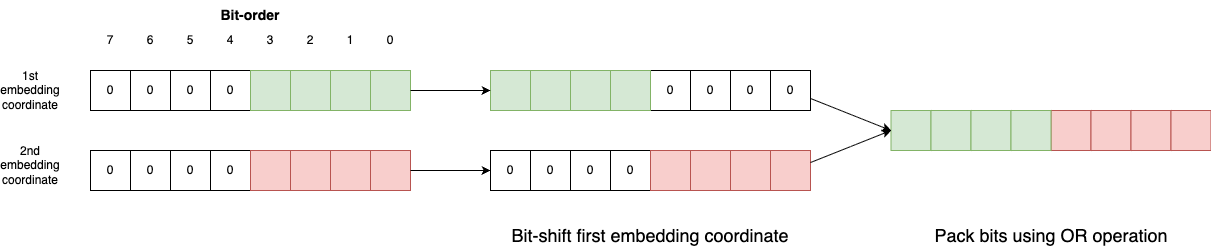

The diagram above was exported from draw.io. Its source (the exported page's mxGraphModel, read from the mxfile embedded in the PNG):
<mxGraphModel dx="936" dy="665" grid="1" gridSize="10" guides="1" tooltips="1" connect="1" arrows="1" fold="1" page="1" pageScale="1" pageWidth="827" pageHeight="1169" math="0" shadow="0">
  <root>
    <mxCell id="0" />
    <mxCell id="1" parent="0" />
    <mxCell id="11" value="" style="group" vertex="1" connectable="0" parent="1">
      <mxGeometry x="120" y="240" width="320" height="40" as="geometry" />
    </mxCell>
    <mxCell id="3" value="0" style="whiteSpace=wrap;html=1;aspect=fixed;" vertex="1" parent="11">
      <mxGeometry x="40" width="40" height="40" as="geometry" />
    </mxCell>
    <mxCell id="4" value="0" style="whiteSpace=wrap;html=1;aspect=fixed;" vertex="1" parent="11">
      <mxGeometry x="80" width="40" height="40" as="geometry" />
    </mxCell>
    <mxCell id="5" value="0" style="whiteSpace=wrap;html=1;aspect=fixed;" vertex="1" parent="11">
      <mxGeometry x="120" width="40" height="40" as="geometry" />
    </mxCell>
    <mxCell id="6" value="0" style="whiteSpace=wrap;html=1;aspect=fixed;" vertex="1" parent="11">
      <mxGeometry width="40" height="40" as="geometry" />
    </mxCell>
    <mxCell id="7" value="" style="whiteSpace=wrap;html=1;aspect=fixed;fillColor=#d5e8d4;strokeColor=#82b366;" vertex="1" parent="11">
      <mxGeometry x="160" width="40" height="40" as="geometry" />
    </mxCell>
    <mxCell id="8" value="" style="whiteSpace=wrap;html=1;aspect=fixed;fillColor=#d5e8d4;strokeColor=#82b366;" vertex="1" parent="11">
      <mxGeometry x="200" width="40" height="40" as="geometry" />
    </mxCell>
    <mxCell id="9" value="" style="whiteSpace=wrap;html=1;aspect=fixed;fillColor=#d5e8d4;strokeColor=#82b366;" vertex="1" parent="11">
      <mxGeometry x="240" width="40" height="40" as="geometry" />
    </mxCell>
    <mxCell id="10" value="" style="whiteSpace=wrap;html=1;aspect=fixed;fillColor=#d5e8d4;strokeColor=#82b366;" vertex="1" parent="11">
      <mxGeometry x="280" width="40" height="40" as="geometry" />
    </mxCell>
    <mxCell id="12" value="" style="group" vertex="1" connectable="0" parent="1">
      <mxGeometry x="120" y="320" width="320" height="40" as="geometry" />
    </mxCell>
    <mxCell id="13" value="0" style="whiteSpace=wrap;html=1;aspect=fixed;" vertex="1" parent="12">
      <mxGeometry x="40" width="40" height="40" as="geometry" />
    </mxCell>
    <mxCell id="14" value="0" style="whiteSpace=wrap;html=1;aspect=fixed;" vertex="1" parent="12">
      <mxGeometry x="80" width="40" height="40" as="geometry" />
    </mxCell>
    <mxCell id="15" value="0" style="whiteSpace=wrap;html=1;aspect=fixed;" vertex="1" parent="12">
      <mxGeometry x="120" width="40" height="40" as="geometry" />
    </mxCell>
    <mxCell id="16" value="0" style="whiteSpace=wrap;html=1;aspect=fixed;" vertex="1" parent="12">
      <mxGeometry width="40" height="40" as="geometry" />
    </mxCell>
    <mxCell id="17" value="" style="whiteSpace=wrap;html=1;aspect=fixed;fillColor=#f8cecc;strokeColor=#b85450;" vertex="1" parent="12">
      <mxGeometry x="160" width="40" height="40" as="geometry" />
    </mxCell>
    <mxCell id="18" value="" style="whiteSpace=wrap;html=1;aspect=fixed;fillColor=#f8cecc;strokeColor=#b85450;" vertex="1" parent="12">
      <mxGeometry x="200" width="40" height="40" as="geometry" />
    </mxCell>
    <mxCell id="19" value="" style="whiteSpace=wrap;html=1;aspect=fixed;fillColor=#f8cecc;strokeColor=#b85450;" vertex="1" parent="12">
      <mxGeometry x="240" width="40" height="40" as="geometry" />
    </mxCell>
    <mxCell id="20" value="" style="whiteSpace=wrap;html=1;aspect=fixed;fillColor=#f8cecc;strokeColor=#b85450;" vertex="1" parent="12">
      <mxGeometry x="280" width="40" height="40" as="geometry" />
    </mxCell>
    <mxCell id="21" value="1st embedding coordinate" style="text;html=1;align=center;verticalAlign=middle;whiteSpace=wrap;rounded=0;" vertex="1" parent="1">
      <mxGeometry x="30" y="245" width="60" height="30" as="geometry" />
    </mxCell>
    <mxCell id="31" value="2nd embedding coordinate" style="text;html=1;align=center;verticalAlign=middle;whiteSpace=wrap;rounded=0;" vertex="1" parent="1">
      <mxGeometry x="30" y="320" width="60" height="30" as="geometry" />
    </mxCell>
    <mxCell id="33" value="6" style="whiteSpace=wrap;html=1;aspect=fixed;fillColor=none;strokeColor=none;" vertex="1" parent="1">
      <mxGeometry x="160" y="190" width="40" height="40" as="geometry" />
    </mxCell>
    <mxCell id="34" value="5" style="whiteSpace=wrap;html=1;aspect=fixed;fillColor=none;strokeColor=none;" vertex="1" parent="1">
      <mxGeometry x="200" y="190" width="40" height="40" as="geometry" />
    </mxCell>
    <mxCell id="35" value="4" style="whiteSpace=wrap;html=1;aspect=fixed;fillColor=none;strokeColor=none;" vertex="1" parent="1">
      <mxGeometry x="240" y="190" width="40" height="40" as="geometry" />
    </mxCell>
    <mxCell id="36" value="7" style="whiteSpace=wrap;html=1;aspect=fixed;fillColor=none;strokeColor=none;" vertex="1" parent="1">
      <mxGeometry x="120" y="190" width="40" height="40" as="geometry" />
    </mxCell>
    <mxCell id="37" value="3" style="whiteSpace=wrap;html=1;aspect=fixed;fillColor=none;strokeColor=none;" vertex="1" parent="1">
      <mxGeometry x="280" y="190" width="40" height="40" as="geometry" />
    </mxCell>
    <mxCell id="38" value="2" style="whiteSpace=wrap;html=1;aspect=fixed;fillColor=none;strokeColor=none;" vertex="1" parent="1">
      <mxGeometry x="320" y="190" width="40" height="40" as="geometry" />
    </mxCell>
    <mxCell id="39" value="1" style="whiteSpace=wrap;html=1;aspect=fixed;fillColor=none;strokeColor=none;" vertex="1" parent="1">
      <mxGeometry x="360" y="190" width="40" height="40" as="geometry" />
    </mxCell>
    <mxCell id="40" value="0" style="whiteSpace=wrap;html=1;aspect=fixed;fillColor=none;strokeColor=none;" vertex="1" parent="1">
      <mxGeometry x="400" y="190" width="40" height="40" as="geometry" />
    </mxCell>
    <mxCell id="41" value="Bit-order" style="text;html=1;align=center;verticalAlign=middle;whiteSpace=wrap;rounded=0;fontSize=14;fontStyle=1" vertex="1" parent="1">
      <mxGeometry x="120" y="170" width="320" height="30" as="geometry" />
    </mxCell>
    <mxCell id="51" value="" style="group" vertex="1" connectable="0" parent="1">
      <mxGeometry x="520" y="240" width="320" height="40" as="geometry" />
    </mxCell>
    <mxCell id="43" value="0" style="whiteSpace=wrap;html=1;aspect=fixed;" vertex="1" parent="51">
      <mxGeometry x="200" width="40" height="40" as="geometry" />
    </mxCell>
    <mxCell id="44" value="0" style="whiteSpace=wrap;html=1;aspect=fixed;" vertex="1" parent="51">
      <mxGeometry x="240" width="40" height="40" as="geometry" />
    </mxCell>
    <mxCell id="45" value="0" style="whiteSpace=wrap;html=1;aspect=fixed;" vertex="1" parent="51">
      <mxGeometry x="280" width="40" height="40" as="geometry" />
    </mxCell>
    <mxCell id="46" value="0" style="whiteSpace=wrap;html=1;aspect=fixed;" vertex="1" parent="51">
      <mxGeometry x="160" width="40" height="40" as="geometry" />
    </mxCell>
    <mxCell id="47" value="" style="whiteSpace=wrap;html=1;aspect=fixed;fillColor=#d5e8d4;strokeColor=#82b366;" vertex="1" parent="51">
      <mxGeometry width="40" height="40" as="geometry" />
    </mxCell>
    <mxCell id="48" value="" style="whiteSpace=wrap;html=1;aspect=fixed;fillColor=#d5e8d4;strokeColor=#82b366;" vertex="1" parent="51">
      <mxGeometry x="40" width="40" height="40" as="geometry" />
    </mxCell>
    <mxCell id="49" value="" style="whiteSpace=wrap;html=1;aspect=fixed;fillColor=#d5e8d4;strokeColor=#82b366;" vertex="1" parent="51">
      <mxGeometry x="80" width="40" height="40" as="geometry" />
    </mxCell>
    <mxCell id="50" value="" style="whiteSpace=wrap;html=1;aspect=fixed;fillColor=#d5e8d4;strokeColor=#82b366;" vertex="1" parent="51">
      <mxGeometry x="120" width="40" height="40" as="geometry" />
    </mxCell>
    <mxCell id="52" value="" style="group" vertex="1" connectable="0" parent="1">
      <mxGeometry x="520" y="320" width="320" height="40" as="geometry" />
    </mxCell>
    <mxCell id="53" value="0" style="whiteSpace=wrap;html=1;aspect=fixed;" vertex="1" parent="52">
      <mxGeometry x="40" width="40" height="40" as="geometry" />
    </mxCell>
    <mxCell id="54" value="0" style="whiteSpace=wrap;html=1;aspect=fixed;" vertex="1" parent="52">
      <mxGeometry x="80" width="40" height="40" as="geometry" />
    </mxCell>
    <mxCell id="55" value="0" style="whiteSpace=wrap;html=1;aspect=fixed;" vertex="1" parent="52">
      <mxGeometry x="120" width="40" height="40" as="geometry" />
    </mxCell>
    <mxCell id="56" value="0" style="whiteSpace=wrap;html=1;aspect=fixed;" vertex="1" parent="52">
      <mxGeometry width="40" height="40" as="geometry" />
    </mxCell>
    <mxCell id="57" value="" style="whiteSpace=wrap;html=1;aspect=fixed;fillColor=#f8cecc;strokeColor=#b85450;" vertex="1" parent="52">
      <mxGeometry x="160" width="40" height="40" as="geometry" />
    </mxCell>
    <mxCell id="58" value="" style="whiteSpace=wrap;html=1;aspect=fixed;fillColor=#f8cecc;strokeColor=#b85450;" vertex="1" parent="52">
      <mxGeometry x="200" width="40" height="40" as="geometry" />
    </mxCell>
    <mxCell id="59" value="" style="whiteSpace=wrap;html=1;aspect=fixed;fillColor=#f8cecc;strokeColor=#b85450;" vertex="1" parent="52">
      <mxGeometry x="240" width="40" height="40" as="geometry" />
    </mxCell>
    <mxCell id="60" value="" style="whiteSpace=wrap;html=1;aspect=fixed;fillColor=#f8cecc;strokeColor=#b85450;" vertex="1" parent="52">
      <mxGeometry x="280" width="40" height="40" as="geometry" />
    </mxCell>
    <mxCell id="61" value="Bit-shift first embedding coordinate" style="text;html=1;align=center;verticalAlign=middle;whiteSpace=wrap;rounded=0;fontSize=18;" vertex="1" parent="1">
      <mxGeometry x="520" y="390" width="320" height="30" as="geometry" />
    </mxCell>
    <mxCell id="70" value="" style="group" vertex="1" connectable="0" parent="1">
      <mxGeometry x="920.5" y="280" width="320" height="40" as="geometry" />
    </mxCell>
    <mxCell id="62" value="" style="whiteSpace=wrap;html=1;aspect=fixed;fillColor=#f8cecc;strokeColor=#b85450;" vertex="1" parent="70">
      <mxGeometry x="160" width="40" height="40" as="geometry" />
    </mxCell>
    <mxCell id="63" value="" style="whiteSpace=wrap;html=1;aspect=fixed;fillColor=#f8cecc;strokeColor=#b85450;" vertex="1" parent="70">
      <mxGeometry x="200" width="40" height="40" as="geometry" />
    </mxCell>
    <mxCell id="64" value="" style="whiteSpace=wrap;html=1;aspect=fixed;fillColor=#f8cecc;strokeColor=#b85450;" vertex="1" parent="70">
      <mxGeometry x="240" width="40" height="40" as="geometry" />
    </mxCell>
    <mxCell id="65" value="" style="whiteSpace=wrap;html=1;aspect=fixed;fillColor=#f8cecc;strokeColor=#b85450;" vertex="1" parent="70">
      <mxGeometry x="280" width="40" height="40" as="geometry" />
    </mxCell>
    <mxCell id="66" value="" style="whiteSpace=wrap;html=1;aspect=fixed;fillColor=#d5e8d4;strokeColor=#82b366;" vertex="1" parent="70">
      <mxGeometry width="40" height="40" as="geometry" />
    </mxCell>
    <mxCell id="67" value="" style="whiteSpace=wrap;html=1;aspect=fixed;fillColor=#d5e8d4;strokeColor=#82b366;" vertex="1" parent="70">
      <mxGeometry x="40" width="40" height="40" as="geometry" />
    </mxCell>
    <mxCell id="68" value="" style="whiteSpace=wrap;html=1;aspect=fixed;fillColor=#d5e8d4;strokeColor=#82b366;" vertex="1" parent="70">
      <mxGeometry x="80" width="40" height="40" as="geometry" />
    </mxCell>
    <mxCell id="69" value="" style="whiteSpace=wrap;html=1;aspect=fixed;fillColor=#d5e8d4;strokeColor=#82b366;" vertex="1" parent="70">
      <mxGeometry x="120" width="40" height="40" as="geometry" />
    </mxCell>
    <mxCell id="71" style="edgeStyle=none;html=1;entryX=0;entryY=0.5;entryDx=0;entryDy=0;" edge="1" parent="1" source="45" target="66">
      <mxGeometry relative="1" as="geometry" />
    </mxCell>
    <mxCell id="72" style="edgeStyle=none;html=1;entryX=0;entryY=0.5;entryDx=0;entryDy=0;" edge="1" parent="1" source="60" target="66">
      <mxGeometry relative="1" as="geometry" />
    </mxCell>
    <mxCell id="73" style="edgeStyle=none;html=1;entryX=0;entryY=0.5;entryDx=0;entryDy=0;" edge="1" parent="1" source="20" target="56">
      <mxGeometry relative="1" as="geometry" />
    </mxCell>
    <mxCell id="74" style="edgeStyle=none;html=1;entryX=0;entryY=0.5;entryDx=0;entryDy=0;" edge="1" parent="1" source="10" target="47">
      <mxGeometry relative="1" as="geometry" />
    </mxCell>
    <mxCell id="75" value="Pack bits using OR operation" style="text;html=1;align=center;verticalAlign=middle;whiteSpace=wrap;rounded=0;fontSize=18;" vertex="1" parent="1">
      <mxGeometry x="921" y="390" width="320" height="30" as="geometry" />
    </mxCell>
  </root>
</mxGraphModel>